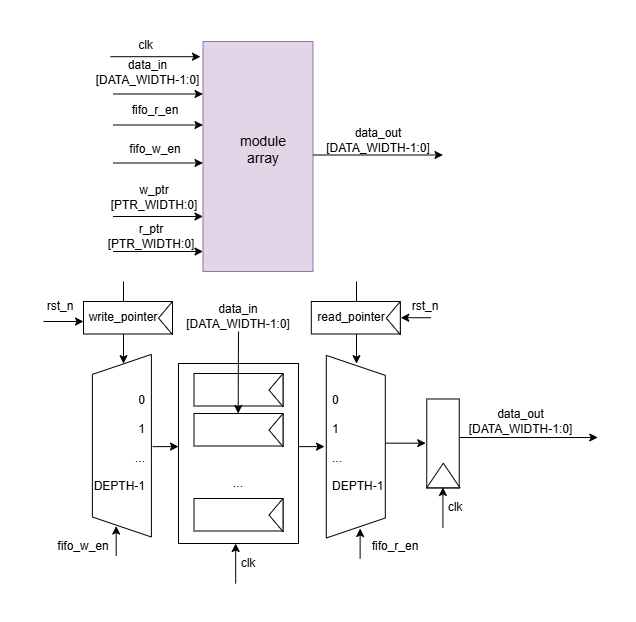

The diagram above was exported from draw.io. Its source (the exported page's mxGraphModel, read from the mxfile embedded in the PNG):
<mxGraphModel dx="1507" dy="622" grid="1" gridSize="10" guides="1" tooltips="1" connect="1" arrows="1" fold="1" page="1" pageScale="1" pageWidth="827" pageHeight="1169" math="0" shadow="0">
  <root>
    <mxCell id="0" />
    <mxCell id="1" parent="0" />
    <mxCell id="cnHGT0UFutPDtIeR-M6C-1" parent="1" style="rounded=0;whiteSpace=wrap;html=1;fillColor=#e1d5e7;strokeColor=#9673a6;" value="" vertex="1">
      <mxGeometry height="230" width="110" x="349.5" y="140" as="geometry" />
    </mxCell>
    <mxCell id="cnHGT0UFutPDtIeR-M6C-2" edge="1" parent="1" style="endArrow=classic;html=1;rounded=0;" value="">
      <mxGeometry height="50" relative="1" width="50" as="geometry">
        <mxPoint x="259.5" y="192.5" as="sourcePoint" />
        <mxPoint x="349.5" y="192.5" as="targetPoint" />
      </mxGeometry>
    </mxCell>
    <mxCell id="cnHGT0UFutPDtIeR-M6C-3" edge="1" parent="1" style="endArrow=classic;html=1;rounded=0;" value="">
      <mxGeometry height="50" relative="1" width="50" as="geometry">
        <mxPoint x="259.5" y="223.5" as="sourcePoint" />
        <mxPoint x="349.5" y="223.5" as="targetPoint" />
      </mxGeometry>
    </mxCell>
    <mxCell id="cnHGT0UFutPDtIeR-M6C-4" edge="1" parent="1" style="endArrow=classic;html=1;rounded=0;" value="">
      <mxGeometry height="50" relative="1" width="50" as="geometry">
        <mxPoint x="459.5" y="253.5" as="sourcePoint" />
        <mxPoint x="589.5" y="253.5" as="targetPoint" />
      </mxGeometry>
    </mxCell>
    <mxCell id="cnHGT0UFutPDtIeR-M6C-5" parent="1" style="text;html=1;whiteSpace=wrap;strokeColor=none;fillColor=none;align=center;verticalAlign=middle;rounded=0;spacing=12;fontSize=14;" value="module array" vertex="1">
      <mxGeometry height="30" width="60" x="379.5" y="232.5" as="geometry" />
    </mxCell>
    <mxCell id="cnHGT0UFutPDtIeR-M6C-6" parent="1" style="text;html=1;whiteSpace=wrap;strokeColor=none;fillColor=none;align=center;verticalAlign=middle;rounded=0;" value="data_in [DATA_WIDTH-1:0]" vertex="1">
      <mxGeometry height="30" width="115" x="237" y="156" as="geometry" />
    </mxCell>
    <mxCell id="cnHGT0UFutPDtIeR-M6C-7" parent="1" style="text;html=1;whiteSpace=wrap;strokeColor=none;fillColor=none;align=center;verticalAlign=middle;rounded=0;" value="fifo_r_en" vertex="1">
      <mxGeometry height="30" width="60" x="272" y="193.5" as="geometry" />
    </mxCell>
    <mxCell id="cnHGT0UFutPDtIeR-M6C-8" parent="1" style="text;html=1;whiteSpace=wrap;strokeColor=none;fillColor=none;align=center;verticalAlign=middle;rounded=0;" value="data_out [DATA_WIDTH-1:0]" vertex="1">
      <mxGeometry height="30" width="120" x="464.5" y="223.5" as="geometry" />
    </mxCell>
    <mxCell id="cnHGT0UFutPDtIeR-M6C-9" edge="1" parent="1" style="endArrow=classic;html=1;rounded=0;" value="">
      <mxGeometry height="50" relative="1" width="50" as="geometry">
        <mxPoint x="260" y="261.5" as="sourcePoint" />
        <mxPoint x="349.5" y="261.5" as="targetPoint" />
      </mxGeometry>
    </mxCell>
    <mxCell id="cnHGT0UFutPDtIeR-M6C-10" parent="1" style="text;html=1;whiteSpace=wrap;strokeColor=none;fillColor=none;align=center;verticalAlign=middle;rounded=0;" value="fifo_w_en" vertex="1">
      <mxGeometry height="30" width="60" x="272" y="232.5" as="geometry" />
    </mxCell>
    <mxCell id="cnHGT0UFutPDtIeR-M6C-11" edge="1" parent="1" style="endArrow=classic;html=1;rounded=0;" value="">
      <mxGeometry height="50" relative="1" width="50" as="geometry">
        <mxPoint x="259.5" y="315" as="sourcePoint" />
        <mxPoint x="349.5" y="315" as="targetPoint" />
      </mxGeometry>
    </mxCell>
    <mxCell id="cnHGT0UFutPDtIeR-M6C-12" parent="1" style="text;html=1;whiteSpace=wrap;strokeColor=none;fillColor=none;align=center;verticalAlign=middle;rounded=0;" value="w_ptr [PTR_WIDTH:0]" vertex="1">
      <mxGeometry height="30" width="58" x="272" y="281" as="geometry" />
    </mxCell>
    <mxCell id="cnHGT0UFutPDtIeR-M6C-13" edge="1" parent="1" style="endArrow=classic;html=1;rounded=0;" value="">
      <mxGeometry height="50" relative="1" width="50" as="geometry">
        <mxPoint x="259.5" y="350" as="sourcePoint" />
        <mxPoint x="349.5" y="350" as="targetPoint" />
      </mxGeometry>
    </mxCell>
    <mxCell id="cnHGT0UFutPDtIeR-M6C-14" parent="1" style="text;html=1;whiteSpace=wrap;strokeColor=none;fillColor=none;align=center;verticalAlign=middle;rounded=0;" value="r_ptr [PTR_WIDTH:0]" vertex="1">
      <mxGeometry height="30" width="60" x="267.5" y="320" as="geometry" />
    </mxCell>
    <mxCell id="3Yx5TCtNjKm4elo1BPeL-1" parent="1" style="shape=trapezoid;perimeter=trapezoidPerimeter;whiteSpace=wrap;html=1;fixedSize=1;rotation=-90;" value="" vertex="1">
      <mxGeometry height="59" width="182.62" x="177.08" y="514.71" as="geometry" />
    </mxCell>
    <mxCell id="HzByWgs8hgNzbLfvxIzs-1" parent="1" style="rounded=0;whiteSpace=wrap;html=1;rotation=90;" value="" vertex="1">
      <mxGeometry height="32.5" width="89" x="545" y="525.75" as="geometry" />
    </mxCell>
    <mxCell id="HzByWgs8hgNzbLfvxIzs-2" parent="1" style="triangle;whiteSpace=wrap;html=1;rotation=-90;" value="" vertex="1">
      <mxGeometry height="33.12" width="24.62" x="577.51" y="557.39" as="geometry" />
    </mxCell>
    <mxCell id="HzByWgs8hgNzbLfvxIzs-3" edge="1" parent="1" style="endArrow=classic;html=1;rounded=0;" value="">
      <mxGeometry height="50" relative="1" width="50" as="geometry">
        <mxPoint x="589.42" y="625.95" as="sourcePoint" />
        <mxPoint x="589.42" y="585.95" as="targetPoint" />
      </mxGeometry>
    </mxCell>
    <mxCell id="HzByWgs8hgNzbLfvxIzs-4" parent="1" style="text;html=1;whiteSpace=wrap;strokeColor=none;fillColor=none;align=center;verticalAlign=middle;rounded=0;" value="clk" vertex="1">
      <mxGeometry height="30" width="60" x="572.25" y="590.51" as="geometry" />
    </mxCell>
    <mxCell id="HzByWgs8hgNzbLfvxIzs-7" edge="1" parent="1" style="endArrow=classic;html=1;rounded=0;" value="">
      <mxGeometry height="50" relative="1" width="50" as="geometry">
        <mxPoint x="606.25" y="536" as="sourcePoint" />
        <mxPoint x="744.25" y="536" as="targetPoint" />
      </mxGeometry>
    </mxCell>
    <mxCell id="HzByWgs8hgNzbLfvxIzs-8" parent="1" style="text;html=1;whiteSpace=wrap;strokeColor=none;fillColor=none;align=center;verticalAlign=middle;rounded=0;" value="data_out [DATA_WIDTH-1:0]" vertex="1">
      <mxGeometry height="30" width="131" x="602.13" y="505" as="geometry" />
    </mxCell>
    <mxCell id="c6NZjy8nF0UJUy4yIm4p-1" edge="1" parent="1" style="endArrow=classic;html=1;rounded=0;" value="">
      <mxGeometry height="50" relative="1" width="50" as="geometry">
        <mxPoint x="532.25" y="541.67" as="sourcePoint" />
        <mxPoint x="572.25" y="541.67" as="targetPoint" />
      </mxGeometry>
    </mxCell>
    <mxCell id="NJ0Be6bxfLlrUfW0wiEV-3" connectable="0" parent="1" style="group;rotation=-90;" value="" vertex="1">
      <mxGeometry height="200" width="80" x="365" y="442" as="geometry" />
    </mxCell>
    <mxCell id="NJ0Be6bxfLlrUfW0wiEV-4" parent="NJ0Be6bxfLlrUfW0wiEV-3" style="rounded=0;whiteSpace=wrap;html=1;" value="" vertex="1">
      <mxGeometry height="180" width="120" x="-40" y="20" as="geometry" />
    </mxCell>
    <mxCell id="NJ0Be6bxfLlrUfW0wiEV-13" connectable="0" parent="NJ0Be6bxfLlrUfW0wiEV-3" style="group" value="" vertex="1">
      <mxGeometry height="130" width="89" x="-24.5" y="30" as="geometry" />
    </mxCell>
    <mxCell id="NJ0Be6bxfLlrUfW0wiEV-14" parent="NJ0Be6bxfLlrUfW0wiEV-13" style="rounded=0;whiteSpace=wrap;html=1;rotation=0;" value="" vertex="1">
      <mxGeometry height="32.5" width="89" as="geometry" />
    </mxCell>
    <mxCell id="NJ0Be6bxfLlrUfW0wiEV-15" parent="NJ0Be6bxfLlrUfW0wiEV-13" style="triangle;whiteSpace=wrap;html=1;rotation=-180;" value="" vertex="1">
      <mxGeometry height="33.12" width="14" x="75" as="geometry" />
    </mxCell>
    <mxCell id="s31aMHxO1IlU91SQStT4-3" edge="1" parent="NJ0Be6bxfLlrUfW0wiEV-13" style="endArrow=classic;html=1;rounded=0;" value="">
      <mxGeometry height="50" relative="1" width="50" as="geometry">
        <mxPoint x="44.5" y="-42" as="sourcePoint" />
        <mxPoint x="44.170000000000016" y="40" as="targetPoint" />
      </mxGeometry>
    </mxCell>
    <mxCell id="NJ0Be6bxfLlrUfW0wiEV-16" connectable="0" parent="NJ0Be6bxfLlrUfW0wiEV-3" style="group" value="" vertex="1">
      <mxGeometry height="33.120000000000005" width="89" x="-24.5" y="70" as="geometry" />
    </mxCell>
    <mxCell id="NJ0Be6bxfLlrUfW0wiEV-17" parent="NJ0Be6bxfLlrUfW0wiEV-16" style="rounded=0;whiteSpace=wrap;html=1;rotation=0;" value="" vertex="1">
      <mxGeometry height="32.5" width="89" as="geometry" />
    </mxCell>
    <mxCell id="NJ0Be6bxfLlrUfW0wiEV-18" parent="NJ0Be6bxfLlrUfW0wiEV-16" style="triangle;whiteSpace=wrap;html=1;rotation=-180;" value="" vertex="1">
      <mxGeometry height="33.12" width="14" x="75" as="geometry" />
    </mxCell>
    <mxCell id="NJ0Be6bxfLlrUfW0wiEV-19" connectable="0" parent="NJ0Be6bxfLlrUfW0wiEV-3" style="group" value="" vertex="1">
      <mxGeometry height="33.120000000000005" width="89" x="-24.5" y="155" as="geometry" />
    </mxCell>
    <mxCell id="NJ0Be6bxfLlrUfW0wiEV-20" parent="NJ0Be6bxfLlrUfW0wiEV-19" style="rounded=0;whiteSpace=wrap;html=1;rotation=0;" value="" vertex="1">
      <mxGeometry height="32.5" width="89" as="geometry" />
    </mxCell>
    <mxCell id="NJ0Be6bxfLlrUfW0wiEV-21" parent="NJ0Be6bxfLlrUfW0wiEV-19" style="triangle;whiteSpace=wrap;html=1;rotation=-180;" value="" vertex="1">
      <mxGeometry height="33.12" width="14" x="75" as="geometry" />
    </mxCell>
    <mxCell id="NJ0Be6bxfLlrUfW0wiEV-22" parent="NJ0Be6bxfLlrUfW0wiEV-3" style="text;html=1;whiteSpace=wrap;strokeColor=none;fillColor=none;align=center;verticalAlign=middle;rounded=0;" value="..." vertex="1">
      <mxGeometry height="30" width="60" x="-10" y="125" as="geometry" />
    </mxCell>
    <mxCell id="NJ0Be6bxfLlrUfW0wiEV-23" edge="1" parent="NJ0Be6bxfLlrUfW0wiEV-3" style="endArrow=classic;html=1;rounded=0;" value="">
      <mxGeometry height="50" relative="1" width="50" as="geometry">
        <mxPoint x="80" y="103.12" as="sourcePoint" />
        <mxPoint x="106" y="103.12" as="targetPoint" />
      </mxGeometry>
    </mxCell>
    <mxCell id="NJ0Be6bxfLlrUfW0wiEV-25" edge="1" parent="NJ0Be6bxfLlrUfW0wiEV-3" style="endArrow=classic;html=1;rounded=0;" value="">
      <mxGeometry height="50" relative="1" width="50" as="geometry">
        <mxPoint x="-66" y="103.12" as="sourcePoint" />
        <mxPoint x="-40" y="103.12" as="targetPoint" />
      </mxGeometry>
    </mxCell>
    <mxCell id="NJ0Be6bxfLlrUfW0wiEV-27" parent="1" style="text;strokeColor=none;fillColor=none;html=1;whiteSpace=wrap;verticalAlign=middle;overflow=hidden;align=right;" value="0&lt;div&gt;&lt;br&gt;&lt;div&gt;1&lt;/div&gt;&lt;div&gt;&lt;br&gt;&lt;/div&gt;&lt;div&gt;...&lt;/div&gt;&lt;div&gt;&lt;br&gt;&lt;/div&gt;&lt;/div&gt;&lt;div&gt;DEPTH-1&lt;/div&gt;" vertex="1">
      <mxGeometry height="153.75" width="60.5" x="232.85" y="465.13" as="geometry" />
    </mxCell>
    <mxCell id="NJ0Be6bxfLlrUfW0wiEV-28" parent="1" style="shape=trapezoid;perimeter=trapezoidPerimeter;whiteSpace=wrap;html=1;fixedSize=1;rotation=90;" value="" vertex="1">
      <mxGeometry height="59" width="182.62" x="411" y="515.69" as="geometry" />
    </mxCell>
    <mxCell id="NJ0Be6bxfLlrUfW0wiEV-29" parent="1" style="text;strokeColor=none;fillColor=none;html=1;whiteSpace=wrap;verticalAlign=middle;overflow=hidden;align=left;" value="0&lt;div&gt;&lt;br&gt;&lt;div&gt;1&lt;/div&gt;&lt;div&gt;&lt;br&gt;&lt;/div&gt;&lt;div&gt;...&lt;/div&gt;&lt;div&gt;&lt;br&gt;&lt;/div&gt;&lt;/div&gt;&lt;div&gt;DEPTH-1&lt;/div&gt;" vertex="1">
      <mxGeometry height="153.75" width="60.5" x="476.77" y="465.13" as="geometry" />
    </mxCell>
    <mxCell id="i9ZrBK2e2Bv4DcpvbJBE-3" edge="1" parent="1" style="endArrow=classic;html=1;rounded=0;" value="">
      <mxGeometry height="50" relative="1" width="50" as="geometry">
        <mxPoint x="503" y="380" as="sourcePoint" />
        <mxPoint x="503" y="462.13" as="targetPoint" />
      </mxGeometry>
    </mxCell>
    <mxCell id="x_K6TC7v5ZmYxOmiYfpM-1" edge="1" parent="1" style="endArrow=classic;html=1;rounded=0;" value="">
      <mxGeometry height="50" relative="1" width="50" as="geometry">
        <mxPoint x="270" y="380" as="sourcePoint" />
        <mxPoint x="270" y="462.13" as="targetPoint" />
      </mxGeometry>
    </mxCell>
    <mxCell id="x_K6TC7v5ZmYxOmiYfpM-10" connectable="0" parent="1" style="group" value="" vertex="1">
      <mxGeometry height="33.120000000000005" width="89" x="230" y="400" as="geometry" />
    </mxCell>
    <mxCell id="x_K6TC7v5ZmYxOmiYfpM-11" parent="x_K6TC7v5ZmYxOmiYfpM-10" style="rounded=0;whiteSpace=wrap;html=1;rotation=0;" value="" vertex="1">
      <mxGeometry height="32.5" width="89" as="geometry" />
    </mxCell>
    <mxCell id="x_K6TC7v5ZmYxOmiYfpM-12" parent="x_K6TC7v5ZmYxOmiYfpM-10" style="triangle;whiteSpace=wrap;html=1;rotation=-180;" value="" vertex="1">
      <mxGeometry height="33.12" width="14" x="75" as="geometry" />
    </mxCell>
    <mxCell id="x_K6TC7v5ZmYxOmiYfpM-16" parent="x_K6TC7v5ZmYxOmiYfpM-10" style="text;html=1;whiteSpace=wrap;strokeColor=none;fillColor=none;align=center;verticalAlign=middle;rounded=0;" value="write_pointer" vertex="1">
      <mxGeometry height="30" width="60" x="10" y="1.25" as="geometry" />
    </mxCell>
    <mxCell id="x_K6TC7v5ZmYxOmiYfpM-17" connectable="0" parent="1" style="group" value="" vertex="1">
      <mxGeometry height="33.120000000000005" width="89" x="457.81" y="400" as="geometry" />
    </mxCell>
    <mxCell id="x_K6TC7v5ZmYxOmiYfpM-18" parent="x_K6TC7v5ZmYxOmiYfpM-17" style="rounded=0;whiteSpace=wrap;html=1;rotation=0;" value="" vertex="1">
      <mxGeometry height="32.5" width="89" as="geometry" />
    </mxCell>
    <mxCell id="x_K6TC7v5ZmYxOmiYfpM-19" parent="x_K6TC7v5ZmYxOmiYfpM-17" style="triangle;whiteSpace=wrap;html=1;rotation=-180;" value="" vertex="1">
      <mxGeometry height="33.12" width="14" x="75" as="geometry" />
    </mxCell>
    <mxCell id="x_K6TC7v5ZmYxOmiYfpM-20" parent="x_K6TC7v5ZmYxOmiYfpM-17" style="text;html=1;whiteSpace=wrap;strokeColor=none;fillColor=none;align=center;verticalAlign=middle;rounded=0;" value="read_pointer" vertex="1">
      <mxGeometry height="30" width="60" x="10" y="1.25" as="geometry" />
    </mxCell>
    <mxCell id="x_K6TC7v5ZmYxOmiYfpM-22" edge="1" parent="1" style="endArrow=classic;html=1;rounded=0;" value="">
      <mxGeometry height="50" relative="1" width="50" as="geometry">
        <mxPoint x="190" y="420" as="sourcePoint" />
        <mxPoint x="230" y="420" as="targetPoint" />
      </mxGeometry>
    </mxCell>
    <mxCell id="x_K6TC7v5ZmYxOmiYfpM-23" edge="1" parent="1" style="endArrow=classic;html=1;rounded=0;" value="">
      <mxGeometry height="50" relative="1" width="50" as="geometry">
        <mxPoint x="577.25" y="416.23" as="sourcePoint" />
        <mxPoint x="547.25" y="416.23" as="targetPoint" />
      </mxGeometry>
    </mxCell>
    <mxCell id="x_K6TC7v5ZmYxOmiYfpM-24" parent="1" style="text;html=1;whiteSpace=wrap;strokeColor=none;fillColor=none;align=center;verticalAlign=middle;rounded=0;" value="rst_n" vertex="1">
      <mxGeometry height="30" width="60" x="542.13" y="390" as="geometry" />
    </mxCell>
    <mxCell id="s31aMHxO1IlU91SQStT4-1" edge="1" parent="1" style="endArrow=classic;html=1;rounded=0;" value="">
      <mxGeometry height="50" relative="1" width="50" as="geometry">
        <mxPoint x="382.16999999999996" y="682" as="sourcePoint" />
        <mxPoint x="382.16999999999996" y="642" as="targetPoint" />
      </mxGeometry>
    </mxCell>
    <mxCell id="s31aMHxO1IlU91SQStT4-2" parent="1" style="text;html=1;whiteSpace=wrap;strokeColor=none;fillColor=none;align=center;verticalAlign=middle;rounded=0;" value="clk" vertex="1">
      <mxGeometry height="30" width="60" x="365" y="646.56" as="geometry" />
    </mxCell>
    <mxCell id="s31aMHxO1IlU91SQStT4-4" parent="1" style="text;html=1;whiteSpace=wrap;strokeColor=none;fillColor=none;align=center;verticalAlign=middle;rounded=0;" value="data_in&lt;div&gt;[DATA_WIDTH-1:0]&lt;/div&gt;" vertex="1">
      <mxGeometry height="30" width="120" x="325" y="399.99999999999994" as="geometry" />
    </mxCell>
    <mxCell id="bdfRXzgZbYlB7sQBgMoS-1" parent="1" style="text;html=1;whiteSpace=wrap;strokeColor=none;fillColor=none;align=center;verticalAlign=middle;rounded=0;" value="rst_n" vertex="1">
      <mxGeometry height="30" width="60" x="177" y="390" as="geometry" />
    </mxCell>
    <mxCell id="bdfRXzgZbYlB7sQBgMoS-2" edge="1" parent="1" style="endArrow=classic;html=1;rounded=0;" value="">
      <mxGeometry height="50" relative="1" width="50" as="geometry">
        <mxPoint x="262.7" y="654.51" as="sourcePoint" />
        <mxPoint x="262.7" y="624.51" as="targetPoint" />
      </mxGeometry>
    </mxCell>
    <mxCell id="bdfRXzgZbYlB7sQBgMoS-3" edge="1" parent="1" style="endArrow=classic;html=1;rounded=0;" value="">
      <mxGeometry height="50" relative="1" width="50" as="geometry">
        <mxPoint x="506.62" y="657" as="sourcePoint" />
        <mxPoint x="506.62" y="627" as="targetPoint" />
      </mxGeometry>
    </mxCell>
    <mxCell id="Bfk3CAZoRiRTWq-iH2HF-1" parent="1" style="text;html=1;whiteSpace=wrap;strokeColor=none;fillColor=none;align=center;verticalAlign=middle;rounded=0;" value="fifo_r_en" vertex="1">
      <mxGeometry height="30" width="60" x="512.25" y="630" as="geometry" />
    </mxCell>
    <mxCell id="trsoIAdXTQEtS3yifyLQ-1" parent="1" style="text;html=1;whiteSpace=wrap;strokeColor=none;fillColor=none;align=center;verticalAlign=middle;rounded=0;" value="fifo_w_en" vertex="1">
      <mxGeometry height="30" width="60" x="200" y="630" as="geometry" />
    </mxCell>
    <mxCell id="KvBgWK1IzKGxURfjsAdn-1" edge="1" parent="1" style="endArrow=classic;html=1;rounded=0;" value="">
      <mxGeometry height="50" relative="1" width="50" as="geometry">
        <mxPoint x="257" y="155.2" as="sourcePoint" />
        <mxPoint x="347" y="155.2" as="targetPoint" />
      </mxGeometry>
    </mxCell>
    <mxCell id="KvBgWK1IzKGxURfjsAdn-2" parent="1" style="text;html=1;whiteSpace=wrap;strokeColor=none;fillColor=none;align=center;verticalAlign=middle;rounded=0;" value="clk" vertex="1">
      <mxGeometry height="30" width="115" x="234.5" y="128.7" as="geometry" />
    </mxCell>
  </root>
</mxGraphModel>